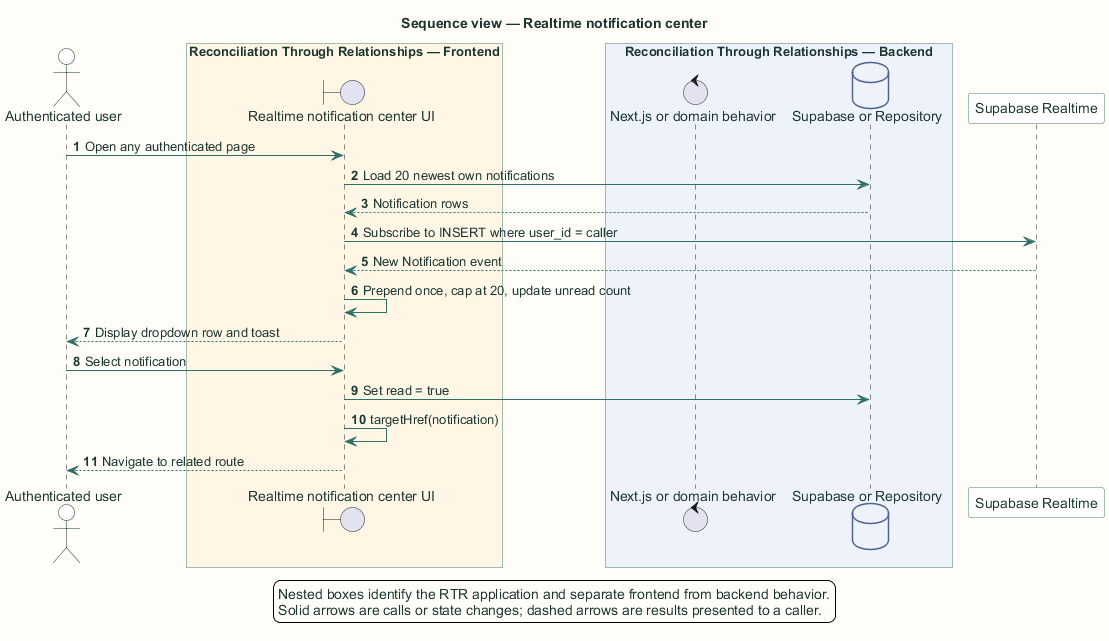

The diagram above was rendered by PlantUML. Its source (embedded in the PNG):
@startuml
title Sequence view — Realtime notification center

skinparam backgroundColor #FFFDF7
skinparam shadowing false
skinparam defaultFontName Arial
skinparam defaultFontColor #18352F
skinparam ArrowColor #2F6F67
skinparam packageBorderColor #477B73
skinparam packageBackgroundColor #EEF6F3
skinparam rectangleBorderColor #477B73
skinparam rectangleBackgroundColor #FFFFFF
skinparam componentBorderColor #8A5A1F
skinparam componentBackgroundColor #FFF6E6
skinparam databaseBorderColor #4E668E
skinparam databaseBackgroundColor #EEF3FB
skinparam actorBorderColor #18352F
skinparam actorBackgroundColor #FFFFFF
skinparam classBorderColor #477B73
skinparam classBackgroundColor #FFFFFF
skinparam sequenceBoxBorderColor #477B73
skinparam sequenceBoxBackgroundColor #F4F8F6
skinparam ParticipantBorderColor #477B73
skinparam ParticipantBackgroundColor #FFFFFF
skinparam BoxPadding 10
hide stereotype

autonumber
actor "Authenticated user" as user
box "Reconciliation Through Relationships application" #EEF6F3
  box "Reconciliation Through Relationships — Frontend" #FFF6E6
    boundary "Realtime notification center UI" as ui
  end box
  box "Reconciliation Through Relationships — Backend" #EEF3FB
    control "Next.js or domain behavior" as server
    database "Supabase or Repository" as data
  end box
end box
participant "Supabase Realtime" as external
user -> ui: Open any authenticated page
ui -> data: Load 20 newest own notifications
data --> ui: Notification rows
ui -> external: Subscribe to INSERT where user_id = caller
external --> ui: New Notification event
ui -> ui: Prepend once, cap at 20, update unread count
ui --> user: Display dropdown row and toast
user -> ui: Select notification
ui -> data: Set read = true
ui -> ui: targetHref(notification)
ui --> user: Navigate to related route
legend bottom
  Nested boxes identify the RTR application and separate frontend from backend behavior.
  Solid arrows are calls or state changes; dashed arrows are results presented to a caller.
endlegend
@enduml